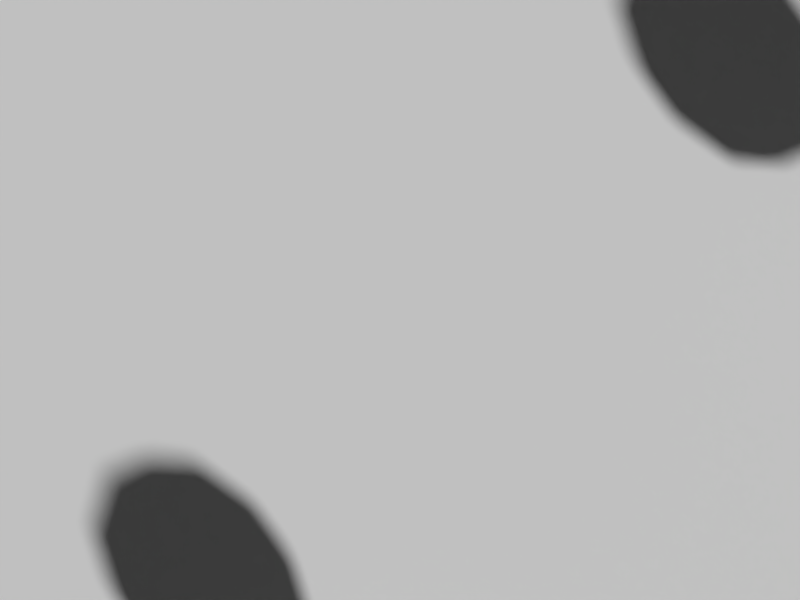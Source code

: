 # Source: CheckerBoard.blend  (saved by Blender 2.69.0; exported with 4.5.12 LTS)
import bpy
from mathutils import Matrix  # noqa: F401  (used for matrix-valued properties, if any)

bpy.ops.wm.read_factory_settings(use_empty=True)
scene = bpy.context.scene
scene.name = 'Scene'

# ---- collections
col_collection_1 = bpy.data.collections.new('Collection 1'); scene.collection.children.link(col_collection_1)

# ---- materials (node trees are filled in below, after node groups)
mat_bottomlight = bpy.data.materials.new('BottomLight')
mat_bottomlight.alpha_threshold = 0.0
mat_bottomlight.use_transparent_shadow = False
mat_bottomlight.roughness = 0.5
mat_bottomlight.line_color = (0.0, 0.0, 0.0, 1.0)
mat_rightlight = bpy.data.materials.new('RightLight')
mat_rightlight.alpha_threshold = 0.0
mat_rightlight.use_transparent_shadow = False
mat_rightlight.roughness = 0.5
mat_rightlight.line_color = (0.0, 0.0, 0.0, 1.0)
mat_topleftlight = bpy.data.materials.new('TopLeftLight')
mat_topleftlight.alpha_threshold = 0.0
mat_topleftlight.use_transparent_shadow = False
mat_topleftlight.roughness = 0.5
mat_topleftlight.line_color = (0.0, 0.0, 0.0, 1.0)
mat_check33 = bpy.data.materials.new('Check33')
mat_check33.alpha_threshold = 0.0
mat_check33.use_transparent_shadow = False
mat_check33.roughness = 0.5
mat_check33.line_color = (0.0, 0.0, 0.0, 1.0)
mat_check12 = bpy.data.materials.new('Check12')
mat_check12.alpha_threshold = 0.0
mat_check12.use_transparent_shadow = False
mat_check12.roughness = 0.5
mat_check12.line_color = (0.0, 0.0, 0.0, 1.0)
mat_check13 = bpy.data.materials.new('Check13')
mat_check13.alpha_threshold = 0.0
mat_check13.use_transparent_shadow = False
mat_check13.roughness = 0.5
mat_check13.line_color = (0.0, 0.0, 0.0, 1.0)
mat_check14 = bpy.data.materials.new('Check14')
mat_check14.alpha_threshold = 0.0
mat_check14.use_transparent_shadow = False
mat_check14.roughness = 0.5
mat_check14.line_color = (0.0, 0.0, 0.0, 1.0)
mat_check15 = bpy.data.materials.new('Check15')
mat_check15.alpha_threshold = 0.0
mat_check15.use_transparent_shadow = False
mat_check15.roughness = 0.5
mat_check15.line_color = (0.0, 0.0, 0.0, 1.0)
mat_check25 = bpy.data.materials.new('Check25')
mat_check25.alpha_threshold = 0.0
mat_check25.use_transparent_shadow = False
mat_check25.roughness = 0.5
mat_check25.line_color = (0.0, 0.0, 0.0, 1.0)
mat_check35 = bpy.data.materials.new('Check35')
mat_check35.alpha_threshold = 0.0
mat_check35.use_transparent_shadow = False
mat_check35.roughness = 0.5
mat_check35.line_color = (0.0, 0.0, 0.0, 1.0)
mat_check45 = bpy.data.materials.new('Check45')
mat_check45.alpha_threshold = 0.0
mat_check45.use_transparent_shadow = False
mat_check45.roughness = 0.5
mat_check45.line_color = (0.0, 0.0, 0.0, 1.0)
mat_check55 = bpy.data.materials.new('Check55')
mat_check55.alpha_threshold = 0.0
mat_check55.use_transparent_shadow = False
mat_check55.roughness = 0.5
mat_check55.line_color = (0.0, 0.0, 0.0, 1.0)
mat_check54 = bpy.data.materials.new('Check54')
mat_check54.alpha_threshold = 0.0
mat_check54.use_transparent_shadow = False
mat_check54.roughness = 0.5
mat_check54.line_color = (0.0, 0.0, 0.0, 1.0)
mat_check53 = bpy.data.materials.new('Check53')
mat_check53.alpha_threshold = 0.0
mat_check53.use_transparent_shadow = False
mat_check53.roughness = 0.5
mat_check53.line_color = (0.0, 0.0, 0.0, 1.0)
mat_check52 = bpy.data.materials.new('Check52')
mat_check52.alpha_threshold = 0.0
mat_check52.use_transparent_shadow = False
mat_check52.roughness = 0.5
mat_check52.line_color = (0.0, 0.0, 0.0, 1.0)
mat_check51 = bpy.data.materials.new('Check51')
mat_check51.alpha_threshold = 0.0
mat_check51.use_transparent_shadow = False
mat_check51.roughness = 0.5
mat_check51.line_color = (0.0, 0.0, 0.0, 1.0)
mat_check41 = bpy.data.materials.new('Check41')
mat_check41.alpha_threshold = 0.0
mat_check41.use_transparent_shadow = False
mat_check41.roughness = 0.5
mat_check41.line_color = (0.0, 0.0, 0.0, 1.0)
mat_check31 = bpy.data.materials.new('Check31')
mat_check31.alpha_threshold = 0.0
mat_check31.use_transparent_shadow = False
mat_check31.roughness = 0.5
mat_check31.line_color = (0.0, 0.0, 0.0, 1.0)
mat_check21 = bpy.data.materials.new('Check21')
mat_check21.alpha_threshold = 0.0
mat_check21.use_transparent_shadow = False
mat_check21.roughness = 0.5
mat_check21.line_color = (0.0, 0.0, 0.0, 1.0)
mat_check11 = bpy.data.materials.new('Check11')
mat_check11.alpha_threshold = 0.0
mat_check11.use_transparent_shadow = False
mat_check11.roughness = 0.5
mat_check11.line_color = (0.0, 0.0, 0.0, 1.0)
mat_check42 = bpy.data.materials.new('Check42')
mat_check42.alpha_threshold = 0.0
mat_check42.use_transparent_shadow = False
mat_check42.roughness = 0.5
mat_check42.line_color = (0.0, 0.0, 0.0, 1.0)
mat_check43 = bpy.data.materials.new('Check43')
mat_check43.alpha_threshold = 0.0
mat_check43.use_transparent_shadow = False
mat_check43.roughness = 0.5
mat_check43.line_color = (0.0, 0.0, 0.0, 1.0)
mat_check44 = bpy.data.materials.new('Check44')
mat_check44.alpha_threshold = 0.0
mat_check44.use_transparent_shadow = False
mat_check44.roughness = 0.5
mat_check44.line_color = (0.0, 0.0, 0.0, 1.0)
mat_check34 = bpy.data.materials.new('Check34')
mat_check34.alpha_threshold = 0.0
mat_check34.use_transparent_shadow = False
mat_check34.roughness = 0.5
mat_check34.line_color = (0.0, 0.0, 0.0, 1.0)
mat_check24 = bpy.data.materials.new('Check24')
mat_check24.alpha_threshold = 0.0
mat_check24.use_transparent_shadow = False
mat_check24.roughness = 0.5
mat_check24.line_color = (0.0, 0.0, 0.0, 1.0)
mat_check23 = bpy.data.materials.new('Check23')
mat_check23.alpha_threshold = 0.0
mat_check23.use_transparent_shadow = False
mat_check23.roughness = 0.5
mat_check23.line_color = (0.0, 0.0, 0.0, 1.0)
mat_check22 = bpy.data.materials.new('Check22')
mat_check22.alpha_threshold = 0.0
mat_check22.use_transparent_shadow = False
mat_check22.roughness = 0.5
mat_check22.line_color = (0.0, 0.0, 0.0, 1.0)
mat_check32 = bpy.data.materials.new('Check32')
mat_check32.alpha_threshold = 0.0
mat_check32.use_transparent_shadow = False
mat_check32.roughness = 0.5
mat_check32.line_color = (0.0, 0.0, 0.0, 1.0)

# ---- material node trees

# ---- world
world_world = bpy.data.worlds.new('World'); scene.world = world_world
world_world.color = (0.05088, 0.05088, 0.05088)
world_world.use_sun_shadow = False
world_world.sun_shadow_jitter_overblur = 0.0
world_world.cycles.sampling_method = 'MANUAL'
world_world.cycles.sample_map_resolution = 256

# ---- cameras
cam_camera = bpy.data.cameras.new('Camera')
cam_camera.clip_end = 100.0
cam_camera.lens = 35.0
cam_camera.sensor_width = 32.0
cam_camera.sensor_height = 18.0
cam_camera.ortho_scale = 7.314
cam_camera.dof.focus_distance = 0.0
cam_camera.dof.aperture_fstop = 128.0

# ---- meshes
me_bottomlight = bpy.data.meshes.new('BottomLight')
me_bottomlight.from_pydata([(0.0, 0.0, -1.0), (0.7236, -0.5257, -0.4472), (-0.2764, -0.8506, -0.4472), (-0.8944, 0.0, -0.4472), (-0.2764, 0.8506, -0.4472), (0.7236, 0.5257, -0.4472), (0.2764, -0.8506, 0.4472), (-0.7236, -0.5257, 0.4472), (-0.7236, 0.5257, 0.4472), (0.2764, 0.8506, 0.4472), (0.8944, 0.0, 0.4472), (0.0, 0.0, 1.0), (-0.1625, -0.5, -0.8507), (0.4253, -0.309, -0.8507), (0.2629, -0.809, -0.5257), (0.8506, 0.0, -0.5257), (0.4253, 0.309, -0.8507), (-0.5257, 0.0, -0.8507), (-0.6882, -0.5, -0.5257), (-0.1625, 0.5, -0.8507), (-0.6882, 0.5, -0.5257), (0.2629, 0.809, -0.5257), (0.9511, -0.309, 0.0), (0.9511, 0.309, 0.0), (0.0, -1.0, 0.0), (0.5878, -0.809, 0.0), (-0.9511, -0.309, 0.0), (-0.5878, -0.809, 0.0), (-0.5878, 0.809, 0.0), (-0.9511, 0.309, 0.0), (0.5878, 0.809, 0.0), (0.0, 1.0, 0.0), (0.6882, -0.5, 0.5257), (-0.2629, -0.809, 0.5257), (-0.8506, 0.0, 0.5257), (-0.2629, 0.809, 0.5257), (0.6882, 0.5, 0.5257), (0.1625, -0.5, 0.8507), (0.5257, 0.0, 0.8507), (-0.4253, -0.309, 0.8507), (-0.4253, 0.309, 0.8507), (0.1625, 0.5, 0.8507)], [], [(0, 13, 12), (1, 13, 15), (0, 12, 17), (0, 17, 19), (0, 19, 16), (1, 15, 22), (2, 14, 24), (3, 18, 26), (4, 20, 28), (5, 21, 30), (1, 22, 25), (2, 24, 27), (3, 26, 29), (4, 28, 31), (5, 30, 23), (6, 32, 37), (7, 33, 39), (8, 34, 40), (9, 35, 41), (10, 36, 38), (12, 14, 2), (12, 13, 14), (13, 1, 14), (15, 16, 5), (15, 13, 16), (13, 0, 16), (17, 18, 3), (17, 12, 18), (12, 2, 18), (19, 20, 4), (19, 17, 20), (17, 3, 20), (16, 21, 5), (16, 19, 21), (19, 4, 21), (22, 23, 10), (22, 15, 23), (15, 5, 23), (24, 25, 6), (24, 14, 25), (14, 1, 25), (26, 27, 7), (26, 18, 27), (18, 2, 27), (28, 29, 8), (28, 20, 29), (20, 3, 29), (30, 31, 9), (30, 21, 31), (21, 4, 31), (25, 32, 6), (25, 22, 32), (22, 10, 32), (27, 33, 7), (27, 24, 33), (24, 6, 33), (29, 34, 8), (29, 26, 34), (26, 7, 34), (31, 35, 9), (31, 28, 35), (28, 8, 35), (23, 36, 10), (23, 30, 36), (30, 9, 36), (37, 38, 11), (37, 32, 38), (32, 10, 38), (39, 37, 11), (39, 33, 37), (33, 6, 37), (40, 39, 11), (40, 34, 39), (34, 7, 39), (41, 40, 11), (41, 35, 40), (35, 8, 40), (38, 41, 11), (38, 36, 41), (36, 9, 41)])
me_bottomlight.materials.append(mat_bottomlight)
me_bottomlight.use_remesh_preserve_volume = False
me_bottomlight.use_remesh_preserve_attributes = False
me_bottomlight.use_mirror_vertex_groups = False
me_bottomlight.update()
me_rightlight = bpy.data.meshes.new('RightLight')
me_rightlight.from_pydata([(0.0, 0.0, -1.0), (0.7236, -0.5257, -0.4472), (-0.2764, -0.8506, -0.4472), (-0.8944, 0.0, -0.4472), (-0.2764, 0.8506, -0.4472), (0.7236, 0.5257, -0.4472), (0.2764, -0.8506, 0.4472), (-0.7236, -0.5257, 0.4472), (-0.7236, 0.5257, 0.4472), (0.2764, 0.8506, 0.4472), (0.8944, 0.0, 0.4472), (0.0, 0.0, 1.0), (-0.1625, -0.5, -0.8507), (0.4253, -0.309, -0.8507), (0.2629, -0.809, -0.5257), (0.8506, 0.0, -0.5257), (0.4253, 0.309, -0.8507), (-0.5257, 0.0, -0.8507), (-0.6882, -0.5, -0.5257), (-0.1625, 0.5, -0.8507), (-0.6882, 0.5, -0.5257), (0.2629, 0.809, -0.5257), (0.9511, -0.309, 0.0), (0.9511, 0.309, 0.0), (0.0, -1.0, 0.0), (0.5878, -0.809, 0.0), (-0.9511, -0.309, 0.0), (-0.5878, -0.809, 0.0), (-0.5878, 0.809, 0.0), (-0.9511, 0.309, 0.0), (0.5878, 0.809, 0.0), (0.0, 1.0, 0.0), (0.6882, -0.5, 0.5257), (-0.2629, -0.809, 0.5257), (-0.8506, 0.0, 0.5257), (-0.2629, 0.809, 0.5257), (0.6882, 0.5, 0.5257), (0.1625, -0.5, 0.8507), (0.5257, 0.0, 0.8507), (-0.4253, -0.309, 0.8507), (-0.4253, 0.309, 0.8507), (0.1625, 0.5, 0.8507)], [], [(0, 13, 12), (1, 13, 15), (0, 12, 17), (0, 17, 19), (0, 19, 16), (1, 15, 22), (2, 14, 24), (3, 18, 26), (4, 20, 28), (5, 21, 30), (1, 22, 25), (2, 24, 27), (3, 26, 29), (4, 28, 31), (5, 30, 23), (6, 32, 37), (7, 33, 39), (8, 34, 40), (9, 35, 41), (10, 36, 38), (12, 14, 2), (12, 13, 14), (13, 1, 14), (15, 16, 5), (15, 13, 16), (13, 0, 16), (17, 18, 3), (17, 12, 18), (12, 2, 18), (19, 20, 4), (19, 17, 20), (17, 3, 20), (16, 21, 5), (16, 19, 21), (19, 4, 21), (22, 23, 10), (22, 15, 23), (15, 5, 23), (24, 25, 6), (24, 14, 25), (14, 1, 25), (26, 27, 7), (26, 18, 27), (18, 2, 27), (28, 29, 8), (28, 20, 29), (20, 3, 29), (30, 31, 9), (30, 21, 31), (21, 4, 31), (25, 32, 6), (25, 22, 32), (22, 10, 32), (27, 33, 7), (27, 24, 33), (24, 6, 33), (29, 34, 8), (29, 26, 34), (26, 7, 34), (31, 35, 9), (31, 28, 35), (28, 8, 35), (23, 36, 10), (23, 30, 36), (30, 9, 36), (37, 38, 11), (37, 32, 38), (32, 10, 38), (39, 37, 11), (39, 33, 37), (33, 6, 37), (40, 39, 11), (40, 34, 39), (34, 7, 39), (41, 40, 11), (41, 35, 40), (35, 8, 40), (38, 41, 11), (38, 36, 41), (36, 9, 41)])
me_rightlight.materials.append(mat_rightlight)
me_rightlight.use_remesh_preserve_volume = False
me_rightlight.use_remesh_preserve_attributes = False
me_rightlight.use_mirror_vertex_groups = False
me_rightlight.update()
me_topleftlight = bpy.data.meshes.new('TopLeftLight')
me_topleftlight.from_pydata([(0.0, 0.0, -1.0), (0.7236, -0.5257, -0.4472), (-0.2764, -0.8506, -0.4472), (-0.8944, 0.0, -0.4472), (-0.2764, 0.8506, -0.4472), (0.7236, 0.5257, -0.4472), (0.2764, -0.8506, 0.4472), (-0.7236, -0.5257, 0.4472), (-0.7236, 0.5257, 0.4472), (0.2764, 0.8506, 0.4472), (0.8944, 0.0, 0.4472), (0.0, 0.0, 1.0), (-0.1625, -0.5, -0.8507), (0.4253, -0.309, -0.8507), (0.2629, -0.809, -0.5257), (0.8506, 0.0, -0.5257), (0.4253, 0.309, -0.8507), (-0.5257, 0.0, -0.8507), (-0.6882, -0.5, -0.5257), (-0.1625, 0.5, -0.8507), (-0.6882, 0.5, -0.5257), (0.2629, 0.809, -0.5257), (0.9511, -0.309, 0.0), (0.9511, 0.309, 0.0), (0.0, -1.0, 0.0), (0.5878, -0.809, 0.0), (-0.9511, -0.309, 0.0), (-0.5878, -0.809, 0.0), (-0.5878, 0.809, 0.0), (-0.9511, 0.309, 0.0), (0.5878, 0.809, 0.0), (0.0, 1.0, 0.0), (0.6882, -0.5, 0.5257), (-0.2629, -0.809, 0.5257), (-0.8506, 0.0, 0.5257), (-0.2629, 0.809, 0.5257), (0.6882, 0.5, 0.5257), (0.1625, -0.5, 0.8507), (0.5257, 0.0, 0.8507), (-0.4253, -0.309, 0.8507), (-0.4253, 0.309, 0.8507), (0.1625, 0.5, 0.8507)], [], [(0, 13, 12), (1, 13, 15), (0, 12, 17), (0, 17, 19), (0, 19, 16), (1, 15, 22), (2, 14, 24), (3, 18, 26), (4, 20, 28), (5, 21, 30), (1, 22, 25), (2, 24, 27), (3, 26, 29), (4, 28, 31), (5, 30, 23), (6, 32, 37), (7, 33, 39), (8, 34, 40), (9, 35, 41), (10, 36, 38), (12, 14, 2), (12, 13, 14), (13, 1, 14), (15, 16, 5), (15, 13, 16), (13, 0, 16), (17, 18, 3), (17, 12, 18), (12, 2, 18), (19, 20, 4), (19, 17, 20), (17, 3, 20), (16, 21, 5), (16, 19, 21), (19, 4, 21), (22, 23, 10), (22, 15, 23), (15, 5, 23), (24, 25, 6), (24, 14, 25), (14, 1, 25), (26, 27, 7), (26, 18, 27), (18, 2, 27), (28, 29, 8), (28, 20, 29), (20, 3, 29), (30, 31, 9), (30, 21, 31), (21, 4, 31), (25, 32, 6), (25, 22, 32), (22, 10, 32), (27, 33, 7), (27, 24, 33), (24, 6, 33), (29, 34, 8), (29, 26, 34), (26, 7, 34), (31, 35, 9), (31, 28, 35), (28, 8, 35), (23, 36, 10), (23, 30, 36), (30, 9, 36), (37, 38, 11), (37, 32, 38), (32, 10, 38), (39, 37, 11), (39, 33, 37), (33, 6, 37), (40, 39, 11), (40, 34, 39), (34, 7, 39), (41, 40, 11), (41, 35, 40), (35, 8, 40), (38, 41, 11), (38, 36, 41), (36, 9, 41)])
me_topleftlight.materials.append(mat_topleftlight)
me_topleftlight.use_remesh_preserve_volume = False
me_topleftlight.use_remesh_preserve_attributes = False
me_topleftlight.use_mirror_vertex_groups = False
me_topleftlight.update()
me_check33 = bpy.data.meshes.new('Check33')
me_check33.from_pydata([(1.0, -1.0, 0.0), (-1.0, -1.0, 0.0), (1.0, 1.0, 0.0), (-1.0, 1.0, 0.0)], [], [(1, 0, 2, 3)])
me_check33.materials.append(mat_check33)
me_check33.use_remesh_preserve_volume = False
me_check33.use_remesh_preserve_attributes = False
me_check33.use_mirror_vertex_groups = False
me_check33.update()
me_check12 = bpy.data.meshes.new('Check12')
me_check12.from_pydata([(1.0, -1.0, 0.0), (-1.0, -1.0, 0.0), (1.0, 1.0, 0.0), (-1.0, 1.0, 0.0)], [], [(1, 0, 2, 3)])
me_check12.materials.append(mat_check12)
me_check12.use_remesh_preserve_volume = False
me_check12.use_remesh_preserve_attributes = False
me_check12.use_mirror_vertex_groups = False
me_check12.update()
me_check13 = bpy.data.meshes.new('Check13')
me_check13.from_pydata([(1.0, -1.0, 0.0), (-1.0, -1.0, 0.0), (1.0, 1.0, 0.0), (-1.0, 1.0, 0.0)], [], [(1, 0, 2, 3)])
me_check13.materials.append(mat_check13)
me_check13.use_remesh_preserve_volume = False
me_check13.use_remesh_preserve_attributes = False
me_check13.use_mirror_vertex_groups = False
me_check13.update()
me_check14 = bpy.data.meshes.new('Check14')
me_check14.from_pydata([(1.0, -1.0, 0.0), (-1.0, -1.0, 0.0), (1.0, 1.0, 0.0), (-1.0, 1.0, 0.0)], [], [(1, 0, 2, 3)])
me_check14.materials.append(mat_check14)
me_check14.use_remesh_preserve_volume = False
me_check14.use_remesh_preserve_attributes = False
me_check14.use_mirror_vertex_groups = False
me_check14.update()
me_check15 = bpy.data.meshes.new('Check15')
me_check15.from_pydata([(1.0, -1.0, 0.0), (-1.0, -1.0, 0.0), (1.0, 1.0, 0.0), (-1.0, 1.0, 0.0)], [], [(1, 0, 2, 3)])
me_check15.materials.append(mat_check15)
me_check15.use_remesh_preserve_volume = False
me_check15.use_remesh_preserve_attributes = False
me_check15.use_mirror_vertex_groups = False
me_check15.update()
me_check25 = bpy.data.meshes.new('Check25')
me_check25.from_pydata([(1.0, -1.0, 0.0), (-1.0, -1.0, 0.0), (1.0, 1.0, 0.0), (-1.0, 1.0, 0.0)], [], [(1, 0, 2, 3)])
me_check25.materials.append(mat_check25)
me_check25.use_remesh_preserve_volume = False
me_check25.use_remesh_preserve_attributes = False
me_check25.use_mirror_vertex_groups = False
me_check25.update()
me_check35 = bpy.data.meshes.new('Check35')
me_check35.from_pydata([(1.0, -1.0, 0.0), (-1.0, -1.0, 0.0), (1.0, 1.0, 0.0), (-1.0, 1.0, 0.0)], [], [(1, 0, 2, 3)])
me_check35.materials.append(mat_check35)
me_check35.use_remesh_preserve_volume = False
me_check35.use_remesh_preserve_attributes = False
me_check35.use_mirror_vertex_groups = False
me_check35.update()
me_check45 = bpy.data.meshes.new('Check45')
me_check45.from_pydata([(1.0, -1.0, 0.0), (-1.0, -1.0, 0.0), (1.0, 1.0, 0.0), (-1.0, 1.0, 0.0)], [], [(1, 0, 2, 3)])
me_check45.materials.append(mat_check45)
me_check45.use_remesh_preserve_volume = False
me_check45.use_remesh_preserve_attributes = False
me_check45.use_mirror_vertex_groups = False
me_check45.update()
me_check55 = bpy.data.meshes.new('Check55')
me_check55.from_pydata([(1.0, -1.0, 0.0), (-1.0, -1.0, 0.0), (1.0, 1.0, 0.0), (-1.0, 1.0, 0.0)], [], [(1, 0, 2, 3)])
me_check55.materials.append(mat_check55)
me_check55.use_remesh_preserve_volume = False
me_check55.use_remesh_preserve_attributes = False
me_check55.use_mirror_vertex_groups = False
me_check55.update()
me_check54 = bpy.data.meshes.new('Check54')
me_check54.from_pydata([(1.0, -1.0, 0.0), (-1.0, -1.0, 0.0), (1.0, 1.0, 0.0), (-1.0, 1.0, 0.0)], [], [(1, 0, 2, 3)])
me_check54.materials.append(mat_check54)
me_check54.use_remesh_preserve_volume = False
me_check54.use_remesh_preserve_attributes = False
me_check54.use_mirror_vertex_groups = False
me_check54.update()
me_check53 = bpy.data.meshes.new('Check53')
me_check53.from_pydata([(1.0, -1.0, 0.0), (-1.0, -1.0, 0.0), (1.0, 1.0, 0.0), (-1.0, 1.0, 0.0)], [], [(1, 0, 2, 3)])
me_check53.materials.append(mat_check53)
me_check53.use_remesh_preserve_volume = False
me_check53.use_remesh_preserve_attributes = False
me_check53.use_mirror_vertex_groups = False
me_check53.update()
me_check52 = bpy.data.meshes.new('Check52')
me_check52.from_pydata([(1.0, -1.0, 0.0), (-1.0, -1.0, 0.0), (1.0, 1.0, 0.0), (-1.0, 1.0, 0.0)], [], [(1, 0, 2, 3)])
me_check52.materials.append(mat_check52)
me_check52.use_remesh_preserve_volume = False
me_check52.use_remesh_preserve_attributes = False
me_check52.use_mirror_vertex_groups = False
me_check52.update()
me_check51 = bpy.data.meshes.new('Check51')
me_check51.from_pydata([(1.0, -1.0, 0.0), (-1.0, -1.0, 0.0), (1.0, 1.0, 0.0), (-1.0, 1.0, 0.0)], [], [(1, 0, 2, 3)])
me_check51.materials.append(mat_check51)
me_check51.use_remesh_preserve_volume = False
me_check51.use_remesh_preserve_attributes = False
me_check51.use_mirror_vertex_groups = False
me_check51.update()
me_check41 = bpy.data.meshes.new('Check41')
me_check41.from_pydata([(1.0, -1.0, 0.0), (-1.0, -1.0, 0.0), (1.0, 1.0, 0.0), (-1.0, 1.0, 0.0)], [], [(1, 0, 2, 3)])
me_check41.materials.append(mat_check41)
me_check41.use_remesh_preserve_volume = False
me_check41.use_remesh_preserve_attributes = False
me_check41.use_mirror_vertex_groups = False
me_check41.update()
me_check31 = bpy.data.meshes.new('Check31')
me_check31.from_pydata([(1.0, -1.0, 0.0), (-1.0, -1.0, 0.0), (1.0, 1.0, 0.0), (-1.0, 1.0, 0.0)], [], [(1, 0, 2, 3)])
me_check31.materials.append(mat_check31)
me_check31.use_remesh_preserve_volume = False
me_check31.use_remesh_preserve_attributes = False
me_check31.use_mirror_vertex_groups = False
me_check31.update()
me_check21 = bpy.data.meshes.new('Check21')
me_check21.from_pydata([(1.0, -1.0, 0.0), (-1.0, -1.0, 0.0), (1.0, 1.0, 0.0), (-1.0, 1.0, 0.0)], [], [(1, 0, 2, 3)])
me_check21.materials.append(mat_check21)
me_check21.use_remesh_preserve_volume = False
me_check21.use_remesh_preserve_attributes = False
me_check21.use_mirror_vertex_groups = False
me_check21.update()
me_check11 = bpy.data.meshes.new('Check11')
me_check11.from_pydata([(1.0, -1.0, 0.0), (-1.0, -1.0, 0.0), (1.0, 1.0, 0.0), (-1.0, 1.0, 0.0)], [], [(1, 0, 2, 3)])
me_check11.materials.append(mat_check11)
me_check11.use_remesh_preserve_volume = False
me_check11.use_remesh_preserve_attributes = False
me_check11.use_mirror_vertex_groups = False
me_check11.update()
me_check42 = bpy.data.meshes.new('Check42')
me_check42.from_pydata([(1.0, -1.0, 0.0), (-1.0, -1.0, 0.0), (1.0, 1.0, 0.0), (-1.0, 1.0, 0.0)], [], [(1, 0, 2, 3)])
me_check42.materials.append(mat_check42)
me_check42.use_remesh_preserve_volume = False
me_check42.use_remesh_preserve_attributes = False
me_check42.use_mirror_vertex_groups = False
me_check42.update()
me_check43 = bpy.data.meshes.new('Check43')
me_check43.from_pydata([(1.0, -1.0, 0.0), (-1.0, -1.0, 0.0), (1.0, 1.0, 0.0), (-1.0, 1.0, 0.0)], [], [(1, 0, 2, 3)])
me_check43.materials.append(mat_check43)
me_check43.use_remesh_preserve_volume = False
me_check43.use_remesh_preserve_attributes = False
me_check43.use_mirror_vertex_groups = False
me_check43.update()
me_check44 = bpy.data.meshes.new('Check44')
me_check44.from_pydata([(1.0, -1.0, 0.0), (-1.0, -1.0, 0.0), (1.0, 1.0, 0.0), (-1.0, 1.0, 0.0)], [], [(1, 0, 2, 3)])
me_check44.materials.append(mat_check44)
me_check44.use_remesh_preserve_volume = False
me_check44.use_remesh_preserve_attributes = False
me_check44.use_mirror_vertex_groups = False
me_check44.update()
me_check34 = bpy.data.meshes.new('Check34')
me_check34.from_pydata([(1.0, -1.0, 0.0), (-1.0, -1.0, 0.0), (1.0, 1.0, 0.0), (-1.0, 1.0, 0.0)], [], [(1, 0, 2, 3)])
me_check34.materials.append(mat_check34)
me_check34.use_remesh_preserve_volume = False
me_check34.use_remesh_preserve_attributes = False
me_check34.use_mirror_vertex_groups = False
me_check34.update()
me_check24 = bpy.data.meshes.new('Check24')
me_check24.from_pydata([(1.0, -1.0, 0.0), (-1.0, -1.0, 0.0), (1.0, 1.0, 0.0), (-1.0, 1.0, 0.0)], [], [(1, 0, 2, 3)])
me_check24.materials.append(mat_check24)
me_check24.use_remesh_preserve_volume = False
me_check24.use_remesh_preserve_attributes = False
me_check24.use_mirror_vertex_groups = False
me_check24.update()
me_check23 = bpy.data.meshes.new('Check23')
me_check23.from_pydata([(1.0, -1.0, 0.0), (-1.0, -1.0, 0.0), (1.0, 1.0, 0.0), (-1.0, 1.0, 0.0)], [], [(1, 0, 2, 3)])
me_check23.materials.append(mat_check23)
me_check23.use_remesh_preserve_volume = False
me_check23.use_remesh_preserve_attributes = False
me_check23.use_mirror_vertex_groups = False
me_check23.update()
me_check22 = bpy.data.meshes.new('Check22')
me_check22.from_pydata([(1.0, -1.0, 0.0), (-1.0, -1.0, 0.0), (1.0, 1.0, 0.0), (-1.0, 1.0, 0.0)], [], [(1, 0, 2, 3)])
me_check22.materials.append(mat_check22)
me_check22.use_remesh_preserve_volume = False
me_check22.use_remesh_preserve_attributes = False
me_check22.use_mirror_vertex_groups = False
me_check22.update()
me_check32 = bpy.data.meshes.new('Check32')
me_check32.from_pydata([(1.0, -1.0, 0.0), (-1.0, -1.0, 0.0), (1.0, 1.0, 0.0), (-1.0, 1.0, 0.0)], [], [(1, 0, 2, 3)])
me_check32.materials.append(mat_check32)
me_check32.use_remesh_preserve_volume = False
me_check32.use_remesh_preserve_attributes = False
me_check32.use_mirror_vertex_groups = False
me_check32.update()

# ---- objects
ob_bottomlight = bpy.data.objects.new('BottomLight', me_bottomlight)
ob_rightlight = bpy.data.objects.new('RightLight', me_rightlight)
ob_topleftlight = bpy.data.objects.new('TopLeftLight', me_topleftlight)
ob_check33 = bpy.data.objects.new('Check33', me_check33)
ob_check12 = bpy.data.objects.new('Check12', me_check12)
ob_check13 = bpy.data.objects.new('Check13', me_check13)
ob_check14 = bpy.data.objects.new('Check14', me_check14)
ob_check15 = bpy.data.objects.new('Check15', me_check15)
ob_check25 = bpy.data.objects.new('Check25', me_check25)
ob_check35 = bpy.data.objects.new('Check35', me_check35)
ob_check45 = bpy.data.objects.new('Check45', me_check45)
ob_check55 = bpy.data.objects.new('Check55', me_check55)
ob_check54 = bpy.data.objects.new('Check54', me_check54)
ob_check53 = bpy.data.objects.new('Check53', me_check53)
ob_check52 = bpy.data.objects.new('Check52', me_check52)
ob_check51 = bpy.data.objects.new('Check51', me_check51)
ob_check41 = bpy.data.objects.new('Check41', me_check41)
ob_check31 = bpy.data.objects.new('Check31', me_check31)
ob_check21 = bpy.data.objects.new('Check21', me_check21)
ob_check11 = bpy.data.objects.new('Check11', me_check11)
ob_check42 = bpy.data.objects.new('Check42', me_check42)
ob_check43 = bpy.data.objects.new('Check43', me_check43)
ob_check44 = bpy.data.objects.new('Check44', me_check44)
ob_check34 = bpy.data.objects.new('Check34', me_check34)
ob_check24 = bpy.data.objects.new('Check24', me_check24)
ob_check23 = bpy.data.objects.new('Check23', me_check23)
ob_check22 = bpy.data.objects.new('Check22', me_check22)
ob_check32 = bpy.data.objects.new('Check32', me_check32)
ob_camera = bpy.data.objects.new('Camera', cam_camera)

# ---- transforms, parenting, visibility, modifiers, constraints
ob_bottomlight.location = (0.0, -6.0, 3.0)
ob_bottomlight.lineart.crease_threshold = 0.0
ob_rightlight.location = (6.0, 0.0, 3.0)
ob_rightlight.lineart.crease_threshold = 0.0
ob_topleftlight.location = (-6.0, 6.0, 6.0)
ob_topleftlight.lineart.crease_threshold = 0.0
ob_check33.location = (0.0, 0.0, 0.0)
ob_check33.lineart.crease_threshold = 0.0
ob_check12.location = (-2.0, 4.0, 0.0)
ob_check12.lineart.crease_threshold = 0.0
ob_check13.location = (0.0, 4.0, 0.0)
ob_check13.lineart.crease_threshold = 0.0
ob_check14.location = (2.0, 4.0, 0.0)
ob_check14.lineart.crease_threshold = 0.0
ob_check15.location = (4.0, 4.0, 0.0)
ob_check15.lineart.crease_threshold = 0.0
ob_check25.location = (4.0, 2.0, 0.0)
ob_check25.lineart.crease_threshold = 0.0
ob_check35.location = (4.0, 0.0, 0.0)
ob_check35.lineart.crease_threshold = 0.0
ob_check45.location = (4.0, -2.0, 0.0)
ob_check45.lineart.crease_threshold = 0.0
ob_check55.location = (4.0, -4.0, 0.0)
ob_check55.lineart.crease_threshold = 0.0
ob_check54.location = (2.0, -4.0, 0.0)
ob_check54.lineart.crease_threshold = 0.0
ob_check53.location = (0.0, -4.0, 0.0)
ob_check53.lineart.crease_threshold = 0.0
ob_check52.location = (-2.0, -4.0, 0.0)
ob_check52.lineart.crease_threshold = 0.0
ob_check51.location = (-4.0, -4.0, 0.0)
ob_check51.lineart.crease_threshold = 0.0
ob_check41.location = (-4.0, -2.0, 0.0)
ob_check41.lineart.crease_threshold = 0.0
ob_check31.location = (-4.0, 0.0, 0.0)
ob_check31.lineart.crease_threshold = 0.0
ob_check21.location = (-4.0, 2.0, 0.0)
ob_check21.lineart.crease_threshold = 0.0
ob_check11.location = (-4.0, 4.0, 0.0)
ob_check11.lineart.crease_threshold = 0.0
ob_check42.location = (-2.0, -2.0, 0.0)
ob_check42.lineart.crease_threshold = 0.0
ob_check43.location = (0.0, -2.0, 0.0)
ob_check43.lineart.crease_threshold = 0.0
ob_check44.location = (2.0, -2.0, 0.0)
ob_check44.lineart.crease_threshold = 0.0
ob_check34.location = (2.0, 0.0, 0.0)
ob_check34.lineart.crease_threshold = 0.0
ob_check24.location = (2.0, 2.0, 0.0)
ob_check24.lineart.crease_threshold = 0.0
ob_check23.location = (0.0, 2.0, 0.0)
ob_check23.lineart.crease_threshold = 0.0
ob_check22.location = (-2.0, 2.0, 0.0)
ob_check22.lineart.crease_threshold = 0.0
ob_check32.location = (-2.0, 0.0, 0.0)
ob_check32.lineart.crease_threshold = 0.0
ob_camera.location = (0.0, 0.0, 10.0)
ob_camera.lock_rotations_4d = False
ob_camera.empty_display_type = 'ARROWS'
ob_camera.color = (0.0, 0.0, 0.0, 0.0)
ob_camera.display_type = 'WIRE'
ob_camera.lineart.crease_threshold = 0.0

# ---- collection membership
col_collection_1.objects.link(ob_bottomlight)
col_collection_1.objects.link(ob_rightlight)
col_collection_1.objects.link(ob_topleftlight)
col_collection_1.objects.link(ob_check33)
col_collection_1.objects.link(ob_check12)
col_collection_1.objects.link(ob_check13)
col_collection_1.objects.link(ob_check14)
col_collection_1.objects.link(ob_check15)
col_collection_1.objects.link(ob_check25)
col_collection_1.objects.link(ob_check35)
col_collection_1.objects.link(ob_check45)
col_collection_1.objects.link(ob_check55)
col_collection_1.objects.link(ob_check54)
col_collection_1.objects.link(ob_check53)
col_collection_1.objects.link(ob_check52)
col_collection_1.objects.link(ob_check51)
col_collection_1.objects.link(ob_check41)
col_collection_1.objects.link(ob_check31)
col_collection_1.objects.link(ob_check21)
col_collection_1.objects.link(ob_check11)
col_collection_1.objects.link(ob_check42)
col_collection_1.objects.link(ob_check43)
col_collection_1.objects.link(ob_check44)
col_collection_1.objects.link(ob_check34)
col_collection_1.objects.link(ob_check24)
col_collection_1.objects.link(ob_check23)
col_collection_1.objects.link(ob_check22)
col_collection_1.objects.link(ob_check32)
col_collection_1.objects.link(ob_camera)

# ---- scene / render settings (as saved in the file)
scene.camera = ob_camera
scene.frame_start = 1; scene.frame_end = 250; scene.frame_set(1)
scene.render.engine = 'BLENDER_EEVEE_NEXT'
scene.render.image_settings.compression = 90
scene.render.resolution_x = 640
scene.render.resolution_y = 480
scene.render.dither_intensity = 0.0
scene.cycles.use_denoising = False
scene.cycles.samples = 10
scene.cycles.sampling_pattern = 'TABULATED_SOBOL'
scene.cycles.light_sampling_threshold = 0.0
scene.cycles.use_adaptive_sampling = False
scene.cycles.use_light_tree = False
scene.cycles.blur_glossy = 0.0
scene.cycles.volume_bounces = 1
scene.cycles.pixel_filter_type = 'GAUSSIAN'
scene.cycles.sample_clamp_indirect = 0.0
scene.view_settings.view_transform = 'Standard'
bpy.context.view_layer.update()

# ---- added for rendering (the .blend has no usable light): sun
light_auto_sun = bpy.data.lights.new('AutoSun', 'SUN')
light_auto_sun.energy = 3.0
light_auto_sun.angle = 0.0523599
ob_auto_sun = bpy.data.objects.new('AutoSun', light_auto_sun)
scene.collection.objects.link(ob_auto_sun)
ob_auto_sun.rotation_euler = (0.872665, 0.174533, 0.523599)
bpy.context.view_layer.update()
